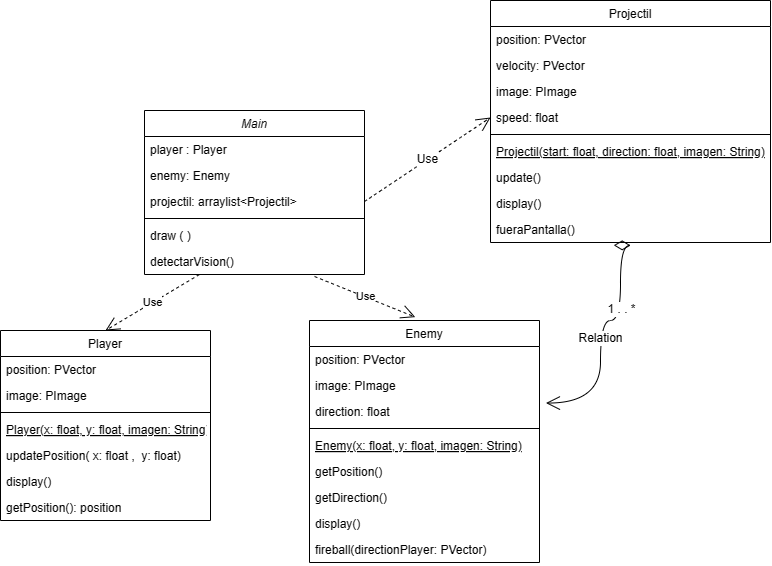

The diagram above was exported from draw.io. Its source (the exported page's mxGraphModel, read from the mxfile embedded in the PNG):
<mxGraphModel dx="918" dy="1732" grid="1" gridSize="10" guides="1" tooltips="1" connect="1" arrows="1" fold="1" page="1" pageScale="1" pageWidth="827" pageHeight="1169" math="0" shadow="0">
  <root>
    <mxCell id="WIyWlLk6GJQsqaUBKTNV-0" />
    <mxCell id="WIyWlLk6GJQsqaUBKTNV-1" parent="WIyWlLk6GJQsqaUBKTNV-0" />
    <mxCell id="zkfFHV4jXpPFQw0GAbJ--0" value="Main" style="swimlane;fontStyle=2;align=center;verticalAlign=top;childLayout=stackLayout;horizontal=1;startSize=26;horizontalStack=0;resizeParent=1;resizeLast=0;collapsible=1;marginBottom=0;rounded=0;shadow=0;strokeWidth=1;" parent="WIyWlLk6GJQsqaUBKTNV-1" vertex="1">
      <mxGeometry x="194" y="90" width="220" height="164" as="geometry">
        <mxRectangle x="230" y="140" width="160" height="26" as="alternateBounds" />
      </mxGeometry>
    </mxCell>
    <mxCell id="zkfFHV4jXpPFQw0GAbJ--1" value="player : Player" style="text;align=left;verticalAlign=top;spacingLeft=4;spacingRight=4;overflow=hidden;rotatable=0;points=[[0,0.5],[1,0.5]];portConstraint=eastwest;" parent="zkfFHV4jXpPFQw0GAbJ--0" vertex="1">
      <mxGeometry y="26" width="220" height="26" as="geometry" />
    </mxCell>
    <mxCell id="zkfFHV4jXpPFQw0GAbJ--2" value="enemy: Enemy" style="text;align=left;verticalAlign=top;spacingLeft=4;spacingRight=4;overflow=hidden;rotatable=0;points=[[0,0.5],[1,0.5]];portConstraint=eastwest;rounded=0;shadow=0;html=0;" parent="zkfFHV4jXpPFQw0GAbJ--0" vertex="1">
      <mxGeometry y="52" width="220" height="26" as="geometry" />
    </mxCell>
    <mxCell id="byVFCYNvwx7kh84KTqEg-7" value="projectil: arraylist&lt;Projectil&gt;" style="text;align=left;verticalAlign=top;spacingLeft=4;spacingRight=4;overflow=hidden;rotatable=0;points=[[0,0.5],[1,0.5]];portConstraint=eastwest;rounded=0;shadow=0;html=0;" vertex="1" parent="zkfFHV4jXpPFQw0GAbJ--0">
      <mxGeometry y="78" width="220" height="26" as="geometry" />
    </mxCell>
    <mxCell id="zkfFHV4jXpPFQw0GAbJ--4" value="" style="line;html=1;strokeWidth=1;align=left;verticalAlign=middle;spacingTop=-1;spacingLeft=3;spacingRight=3;rotatable=0;labelPosition=right;points=[];portConstraint=eastwest;" parent="zkfFHV4jXpPFQw0GAbJ--0" vertex="1">
      <mxGeometry y="104" width="220" height="8" as="geometry" />
    </mxCell>
    <mxCell id="vdDVZGmx2AqsKLvaoR_f-19" value="draw ( )" style="text;align=left;verticalAlign=top;spacingLeft=4;spacingRight=4;overflow=hidden;rotatable=0;points=[[0,0.5],[1,0.5]];portConstraint=eastwest;" parent="zkfFHV4jXpPFQw0GAbJ--0" vertex="1">
      <mxGeometry y="112" width="220" height="26" as="geometry" />
    </mxCell>
    <mxCell id="byVFCYNvwx7kh84KTqEg-8" value="detectarVision()" style="text;align=left;verticalAlign=top;spacingLeft=4;spacingRight=4;overflow=hidden;rotatable=0;points=[[0,0.5],[1,0.5]];portConstraint=eastwest;" vertex="1" parent="zkfFHV4jXpPFQw0GAbJ--0">
      <mxGeometry y="138" width="220" height="26" as="geometry" />
    </mxCell>
    <mxCell id="zkfFHV4jXpPFQw0GAbJ--6" value="Player" style="swimlane;fontStyle=0;align=center;verticalAlign=top;childLayout=stackLayout;horizontal=1;startSize=26;horizontalStack=0;resizeParent=1;resizeLast=0;collapsible=1;marginBottom=0;rounded=0;shadow=0;strokeWidth=1;" parent="WIyWlLk6GJQsqaUBKTNV-1" vertex="1">
      <mxGeometry x="50" y="310" width="210" height="190" as="geometry">
        <mxRectangle x="130" y="380" width="160" height="26" as="alternateBounds" />
      </mxGeometry>
    </mxCell>
    <mxCell id="zkfFHV4jXpPFQw0GAbJ--7" value="position: PVector" style="text;align=left;verticalAlign=top;spacingLeft=4;spacingRight=4;overflow=hidden;rotatable=0;points=[[0,0.5],[1,0.5]];portConstraint=eastwest;" parent="zkfFHV4jXpPFQw0GAbJ--6" vertex="1">
      <mxGeometry y="26" width="210" height="26" as="geometry" />
    </mxCell>
    <mxCell id="zkfFHV4jXpPFQw0GAbJ--8" value="image: PImage" style="text;align=left;verticalAlign=top;spacingLeft=4;spacingRight=4;overflow=hidden;rotatable=0;points=[[0,0.5],[1,0.5]];portConstraint=eastwest;rounded=0;shadow=0;html=0;" parent="zkfFHV4jXpPFQw0GAbJ--6" vertex="1">
      <mxGeometry y="52" width="210" height="26" as="geometry" />
    </mxCell>
    <mxCell id="zkfFHV4jXpPFQw0GAbJ--9" value="" style="line;html=1;strokeWidth=1;align=left;verticalAlign=middle;spacingTop=-1;spacingLeft=3;spacingRight=3;rotatable=0;labelPosition=right;points=[];portConstraint=eastwest;" parent="zkfFHV4jXpPFQw0GAbJ--6" vertex="1">
      <mxGeometry y="78" width="210" height="8" as="geometry" />
    </mxCell>
    <mxCell id="zkfFHV4jXpPFQw0GAbJ--10" value="Player(x: float, y: float, imagen: String)" style="text;align=left;verticalAlign=top;spacingLeft=4;spacingRight=4;overflow=hidden;rotatable=0;points=[[0,0.5],[1,0.5]];portConstraint=eastwest;fontStyle=4" parent="zkfFHV4jXpPFQw0GAbJ--6" vertex="1">
      <mxGeometry y="86" width="210" height="26" as="geometry" />
    </mxCell>
    <mxCell id="zkfFHV4jXpPFQw0GAbJ--11" value="updatePosition( x: float ,  y: float)" style="text;align=left;verticalAlign=top;spacingLeft=4;spacingRight=4;overflow=hidden;rotatable=0;points=[[0,0.5],[1,0.5]];portConstraint=eastwest;" parent="zkfFHV4jXpPFQw0GAbJ--6" vertex="1">
      <mxGeometry y="112" width="210" height="26" as="geometry" />
    </mxCell>
    <mxCell id="vdDVZGmx2AqsKLvaoR_f-1" value="display()" style="text;align=left;verticalAlign=top;spacingLeft=4;spacingRight=4;overflow=hidden;rotatable=0;points=[[0,0.5],[1,0.5]];portConstraint=eastwest;" parent="zkfFHV4jXpPFQw0GAbJ--6" vertex="1">
      <mxGeometry y="138" width="210" height="26" as="geometry" />
    </mxCell>
    <mxCell id="vdDVZGmx2AqsKLvaoR_f-2" value="getPosition(): position" style="text;align=left;verticalAlign=top;spacingLeft=4;spacingRight=4;overflow=hidden;rotatable=0;points=[[0,0.5],[1,0.5]];portConstraint=eastwest;" parent="zkfFHV4jXpPFQw0GAbJ--6" vertex="1">
      <mxGeometry y="164" width="210" height="26" as="geometry" />
    </mxCell>
    <mxCell id="zkfFHV4jXpPFQw0GAbJ--17" value="Enemy" style="swimlane;fontStyle=0;align=center;verticalAlign=top;childLayout=stackLayout;horizontal=1;startSize=26;horizontalStack=0;resizeParent=1;resizeLast=0;collapsible=1;marginBottom=0;rounded=0;shadow=0;strokeWidth=1;" parent="WIyWlLk6GJQsqaUBKTNV-1" vertex="1">
      <mxGeometry x="359" y="300" width="230" height="242" as="geometry">
        <mxRectangle x="550" y="140" width="160" height="26" as="alternateBounds" />
      </mxGeometry>
    </mxCell>
    <mxCell id="byVFCYNvwx7kh84KTqEg-0" value="position: PVector" style="text;align=left;verticalAlign=top;spacingLeft=4;spacingRight=4;overflow=hidden;rotatable=0;points=[[0,0.5],[1,0.5]];portConstraint=eastwest;" vertex="1" parent="zkfFHV4jXpPFQw0GAbJ--17">
      <mxGeometry y="26" width="230" height="26" as="geometry" />
    </mxCell>
    <mxCell id="byVFCYNvwx7kh84KTqEg-1" value="image: PImage" style="text;align=left;verticalAlign=top;spacingLeft=4;spacingRight=4;overflow=hidden;rotatable=0;points=[[0,0.5],[1,0.5]];portConstraint=eastwest;rounded=0;shadow=0;html=0;" vertex="1" parent="zkfFHV4jXpPFQw0GAbJ--17">
      <mxGeometry y="52" width="230" height="26" as="geometry" />
    </mxCell>
    <mxCell id="zkfFHV4jXpPFQw0GAbJ--19" value="direction: float" style="text;align=left;verticalAlign=top;spacingLeft=4;spacingRight=4;overflow=hidden;rotatable=0;points=[[0,0.5],[1,0.5]];portConstraint=eastwest;rounded=0;shadow=0;html=0;" parent="zkfFHV4jXpPFQw0GAbJ--17" vertex="1">
      <mxGeometry y="78" width="230" height="26" as="geometry" />
    </mxCell>
    <mxCell id="zkfFHV4jXpPFQw0GAbJ--23" value="" style="line;html=1;strokeWidth=1;align=left;verticalAlign=middle;spacingTop=-1;spacingLeft=3;spacingRight=3;rotatable=0;labelPosition=right;points=[];portConstraint=eastwest;" parent="zkfFHV4jXpPFQw0GAbJ--17" vertex="1">
      <mxGeometry y="104" width="230" height="8" as="geometry" />
    </mxCell>
    <mxCell id="byVFCYNvwx7kh84KTqEg-2" value="Enemy(x: float, y: float, imagen: String)" style="text;align=left;verticalAlign=top;spacingLeft=4;spacingRight=4;overflow=hidden;rotatable=0;points=[[0,0.5],[1,0.5]];portConstraint=eastwest;fontStyle=4" vertex="1" parent="zkfFHV4jXpPFQw0GAbJ--17">
      <mxGeometry y="112" width="230" height="26" as="geometry" />
    </mxCell>
    <mxCell id="zkfFHV4jXpPFQw0GAbJ--24" value="getPosition()" style="text;align=left;verticalAlign=top;spacingLeft=4;spacingRight=4;overflow=hidden;rotatable=0;points=[[0,0.5],[1,0.5]];portConstraint=eastwest;" parent="zkfFHV4jXpPFQw0GAbJ--17" vertex="1">
      <mxGeometry y="138" width="230" height="26" as="geometry" />
    </mxCell>
    <mxCell id="byVFCYNvwx7kh84KTqEg-3" value="getDirection()" style="text;align=left;verticalAlign=top;spacingLeft=4;spacingRight=4;overflow=hidden;rotatable=0;points=[[0,0.5],[1,0.5]];portConstraint=eastwest;" vertex="1" parent="zkfFHV4jXpPFQw0GAbJ--17">
      <mxGeometry y="164" width="230" height="26" as="geometry" />
    </mxCell>
    <mxCell id="byVFCYNvwx7kh84KTqEg-5" value="display()" style="text;align=left;verticalAlign=top;spacingLeft=4;spacingRight=4;overflow=hidden;rotatable=0;points=[[0,0.5],[1,0.5]];portConstraint=eastwest;" vertex="1" parent="zkfFHV4jXpPFQw0GAbJ--17">
      <mxGeometry y="190" width="230" height="26" as="geometry" />
    </mxCell>
    <mxCell id="byVFCYNvwx7kh84KTqEg-6" value="fireball(directionPlayer: PVector)" style="text;align=left;verticalAlign=top;spacingLeft=4;spacingRight=4;overflow=hidden;rotatable=0;points=[[0,0.5],[1,0.5]];portConstraint=eastwest;" vertex="1" parent="zkfFHV4jXpPFQw0GAbJ--17">
      <mxGeometry y="216" width="230" height="26" as="geometry" />
    </mxCell>
    <mxCell id="vdDVZGmx2AqsKLvaoR_f-17" value="Use" style="endArrow=open;endSize=12;dashed=1;html=1;rounded=0;exitX=0.25;exitY=1;exitDx=0;exitDy=0;entryX=0.5;entryY=0;entryDx=0;entryDy=0;" parent="WIyWlLk6GJQsqaUBKTNV-1" source="zkfFHV4jXpPFQw0GAbJ--0" target="zkfFHV4jXpPFQw0GAbJ--6" edge="1">
      <mxGeometry width="160" relative="1" as="geometry">
        <mxPoint x="270" y="270" as="sourcePoint" />
        <mxPoint x="430" y="270" as="targetPoint" />
      </mxGeometry>
    </mxCell>
    <mxCell id="vdDVZGmx2AqsKLvaoR_f-18" value="Use" style="endArrow=open;endSize=12;dashed=1;html=1;rounded=0;entryX=0.46;entryY=-0.014;entryDx=0;entryDy=0;entryPerimeter=0;exitX=0.773;exitY=1.077;exitDx=0;exitDy=0;exitPerimeter=0;" parent="WIyWlLk6GJQsqaUBKTNV-1" source="byVFCYNvwx7kh84KTqEg-8" target="zkfFHV4jXpPFQw0GAbJ--17" edge="1">
      <mxGeometry width="160" relative="1" as="geometry">
        <mxPoint x="360" y="260" as="sourcePoint" />
        <mxPoint x="430" y="270" as="targetPoint" />
      </mxGeometry>
    </mxCell>
    <mxCell id="byVFCYNvwx7kh84KTqEg-10" value="Projectil" style="swimlane;fontStyle=0;align=center;verticalAlign=top;childLayout=stackLayout;horizontal=1;startSize=26;horizontalStack=0;resizeParent=1;resizeLast=0;collapsible=1;marginBottom=0;rounded=0;shadow=0;strokeWidth=1;" vertex="1" parent="WIyWlLk6GJQsqaUBKTNV-1">
      <mxGeometry x="540" y="-20" width="280" height="242" as="geometry">
        <mxRectangle x="550" y="140" width="160" height="26" as="alternateBounds" />
      </mxGeometry>
    </mxCell>
    <mxCell id="byVFCYNvwx7kh84KTqEg-11" value="position: PVector" style="text;align=left;verticalAlign=top;spacingLeft=4;spacingRight=4;overflow=hidden;rotatable=0;points=[[0,0.5],[1,0.5]];portConstraint=eastwest;" vertex="1" parent="byVFCYNvwx7kh84KTqEg-10">
      <mxGeometry y="26" width="280" height="26" as="geometry" />
    </mxCell>
    <mxCell id="byVFCYNvwx7kh84KTqEg-13" value="velocity: PVector" style="text;align=left;verticalAlign=top;spacingLeft=4;spacingRight=4;overflow=hidden;rotatable=0;points=[[0,0.5],[1,0.5]];portConstraint=eastwest;rounded=0;shadow=0;html=0;" vertex="1" parent="byVFCYNvwx7kh84KTqEg-10">
      <mxGeometry y="52" width="280" height="26" as="geometry" />
    </mxCell>
    <mxCell id="byVFCYNvwx7kh84KTqEg-12" value="image: PImage" style="text;align=left;verticalAlign=top;spacingLeft=4;spacingRight=4;overflow=hidden;rotatable=0;points=[[0,0.5],[1,0.5]];portConstraint=eastwest;rounded=0;shadow=0;html=0;" vertex="1" parent="byVFCYNvwx7kh84KTqEg-10">
      <mxGeometry y="78" width="280" height="26" as="geometry" />
    </mxCell>
    <mxCell id="byVFCYNvwx7kh84KTqEg-20" value="speed: float" style="text;align=left;verticalAlign=top;spacingLeft=4;spacingRight=4;overflow=hidden;rotatable=0;points=[[0,0.5],[1,0.5]];portConstraint=eastwest;rounded=0;shadow=0;html=0;" vertex="1" parent="byVFCYNvwx7kh84KTqEg-10">
      <mxGeometry y="104" width="280" height="26" as="geometry" />
    </mxCell>
    <mxCell id="byVFCYNvwx7kh84KTqEg-14" value="" style="line;html=1;strokeWidth=1;align=left;verticalAlign=middle;spacingTop=-1;spacingLeft=3;spacingRight=3;rotatable=0;labelPosition=right;points=[];portConstraint=eastwest;" vertex="1" parent="byVFCYNvwx7kh84KTqEg-10">
      <mxGeometry y="130" width="280" height="8" as="geometry" />
    </mxCell>
    <mxCell id="byVFCYNvwx7kh84KTqEg-15" value="Projectil(start: float, direction: float, imagen: String)" style="text;align=left;verticalAlign=top;spacingLeft=4;spacingRight=4;overflow=hidden;rotatable=0;points=[[0,0.5],[1,0.5]];portConstraint=eastwest;fontStyle=4" vertex="1" parent="byVFCYNvwx7kh84KTqEg-10">
      <mxGeometry y="138" width="280" height="26" as="geometry" />
    </mxCell>
    <mxCell id="byVFCYNvwx7kh84KTqEg-16" value="update()" style="text;align=left;verticalAlign=top;spacingLeft=4;spacingRight=4;overflow=hidden;rotatable=0;points=[[0,0.5],[1,0.5]];portConstraint=eastwest;" vertex="1" parent="byVFCYNvwx7kh84KTqEg-10">
      <mxGeometry y="164" width="280" height="26" as="geometry" />
    </mxCell>
    <mxCell id="byVFCYNvwx7kh84KTqEg-18" value="display()" style="text;align=left;verticalAlign=top;spacingLeft=4;spacingRight=4;overflow=hidden;rotatable=0;points=[[0,0.5],[1,0.5]];portConstraint=eastwest;" vertex="1" parent="byVFCYNvwx7kh84KTqEg-10">
      <mxGeometry y="190" width="280" height="26" as="geometry" />
    </mxCell>
    <mxCell id="byVFCYNvwx7kh84KTqEg-21" value="fueraPantalla() " style="text;align=left;verticalAlign=top;spacingLeft=4;spacingRight=4;overflow=hidden;rotatable=0;points=[[0,0.5],[1,0.5]];portConstraint=eastwest;" vertex="1" parent="byVFCYNvwx7kh84KTqEg-10">
      <mxGeometry y="216" width="280" height="26" as="geometry" />
    </mxCell>
    <mxCell id="byVFCYNvwx7kh84KTqEg-22" value="Relation" style="endArrow=open;html=1;endSize=12;startArrow=diamondThin;startSize=14;startFill=0;edgeStyle=orthogonalEdgeStyle;rounded=0;fontSize=12;curved=1;exitX=0.44;exitY=1.107;exitDx=0;exitDy=0;exitPerimeter=0;entryX=1.028;entryY=0.175;entryDx=0;entryDy=0;entryPerimeter=0;" edge="1" parent="WIyWlLk6GJQsqaUBKTNV-1" source="byVFCYNvwx7kh84KTqEg-21" target="zkfFHV4jXpPFQw0GAbJ--19">
      <mxGeometry relative="1" as="geometry">
        <mxPoint x="630" y="310" as="sourcePoint" />
        <mxPoint x="790" y="310" as="targetPoint" />
        <Array as="points">
          <mxPoint x="670" y="225" />
          <mxPoint x="670" y="300" />
          <mxPoint x="650" y="300" />
          <mxPoint x="650" y="383" />
        </Array>
      </mxGeometry>
    </mxCell>
    <mxCell id="byVFCYNvwx7kh84KTqEg-26" value="1 . . *" style="edgeLabel;html=1;align=center;verticalAlign=middle;resizable=0;points=[];fontSize=12;" vertex="1" connectable="0" parent="byVFCYNvwx7kh84KTqEg-22">
      <mxGeometry x="-0.4134" relative="1" as="geometry">
        <mxPoint as="offset" />
      </mxGeometry>
    </mxCell>
    <mxCell id="byVFCYNvwx7kh84KTqEg-27" value="Use" style="endArrow=open;endSize=12;dashed=1;html=1;rounded=0;fontSize=12;curved=1;exitX=1;exitY=0.5;exitDx=0;exitDy=0;entryX=0;entryY=0.5;entryDx=0;entryDy=0;" edge="1" parent="WIyWlLk6GJQsqaUBKTNV-1" source="byVFCYNvwx7kh84KTqEg-7" target="byVFCYNvwx7kh84KTqEg-20">
      <mxGeometry width="160" relative="1" as="geometry">
        <mxPoint x="400" y="250" as="sourcePoint" />
        <mxPoint x="560" y="250" as="targetPoint" />
      </mxGeometry>
    </mxCell>
  </root>
</mxGraphModel>